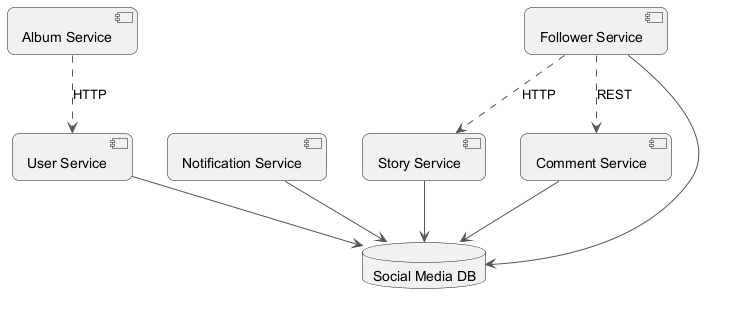

The diagram above was rendered by PlantUML. Its source (embedded in the PNG):
@startuml
skinparam backgroundColor #FFFFFF
skinparam roundCorner 15
skinparam ArrowColor #555555
component "Album Service" as C_AlbumService
component "Notification Service" as C_NotificationService
component "User Service" as C_UserService
component "Story Service" as C_StoryService
component "Follower Service" as C_FollowerService
component "Comment Service" as C_CommentService
database "Social Media DB" as DB_social_media
C_NotificationService --> DB_social_media
C_UserService --> DB_social_media
C_StoryService --> DB_social_media
C_FollowerService --> DB_social_media
C_CommentService --> DB_social_media
C_AlbumService ..> C_UserService : HTTP
C_FollowerService ..> C_CommentService : REST
C_FollowerService ..> C_StoryService : HTTP
@enduml